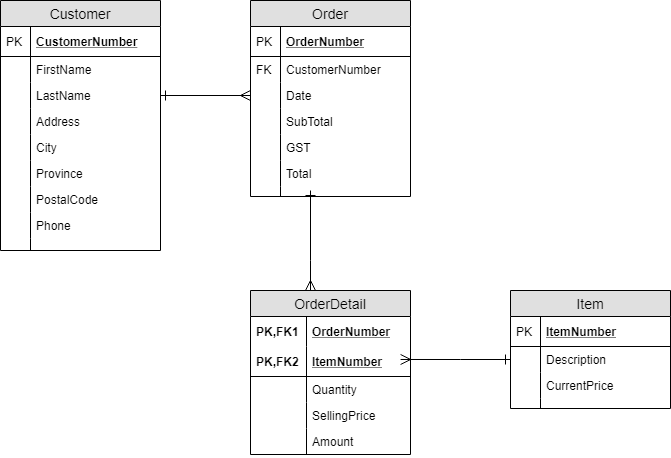

The diagram above was exported from draw.io. Its source (the exported page's mxGraphModel, read from the mxfile embedded in the PNG):
<mxGraphModel dx="1422" dy="745" grid="1" gridSize="10" guides="1" tooltips="1" connect="1" arrows="1" fold="1" page="1" pageScale="1" pageWidth="850" pageHeight="1100" math="0" shadow="0">
  <root>
    <mxCell id="7c7ONRi_yT5R-s022gfb-0" />
    <mxCell id="7c7ONRi_yT5R-s022gfb-1" parent="7c7ONRi_yT5R-s022gfb-0" />
    <mxCell id="HD1Zt1TUNGTYoprztydu-0" value="Customer" style="swimlane;fontStyle=0;childLayout=stackLayout;horizontal=1;startSize=26;fillColor=#e0e0e0;horizontalStack=0;resizeParent=1;resizeParentMax=0;resizeLast=0;collapsible=1;marginBottom=0;swimlaneFillColor=#ffffff;align=center;fontSize=14;" vertex="1" parent="7c7ONRi_yT5R-s022gfb-1">
      <mxGeometry x="20" y="20" width="160" height="250" as="geometry" />
    </mxCell>
    <mxCell id="HD1Zt1TUNGTYoprztydu-1" value="CustomerNumber" style="shape=partialRectangle;top=0;left=0;right=0;bottom=1;align=left;verticalAlign=middle;fillColor=none;spacingLeft=34;spacingRight=4;overflow=hidden;rotatable=0;points=[[0,0.5],[1,0.5]];portConstraint=eastwest;dropTarget=0;fontStyle=5;fontSize=12;" vertex="1" parent="HD1Zt1TUNGTYoprztydu-0">
      <mxGeometry y="26" width="160" height="30" as="geometry" />
    </mxCell>
    <mxCell id="HD1Zt1TUNGTYoprztydu-2" value="PK" style="shape=partialRectangle;top=0;left=0;bottom=0;fillColor=none;align=left;verticalAlign=middle;spacingLeft=4;spacingRight=4;overflow=hidden;rotatable=0;points=[];portConstraint=eastwest;part=1;fontSize=12;" vertex="1" connectable="0" parent="HD1Zt1TUNGTYoprztydu-1">
      <mxGeometry width="30" height="30" as="geometry" />
    </mxCell>
    <mxCell id="HD1Zt1TUNGTYoprztydu-3" value="FirstName" style="shape=partialRectangle;top=0;left=0;right=0;bottom=0;align=left;verticalAlign=top;fillColor=none;spacingLeft=34;spacingRight=4;overflow=hidden;rotatable=0;points=[[0,0.5],[1,0.5]];portConstraint=eastwest;dropTarget=0;fontSize=12;" vertex="1" parent="HD1Zt1TUNGTYoprztydu-0">
      <mxGeometry y="56" width="160" height="26" as="geometry" />
    </mxCell>
    <mxCell id="HD1Zt1TUNGTYoprztydu-4" value="" style="shape=partialRectangle;top=0;left=0;bottom=0;fillColor=none;align=left;verticalAlign=top;spacingLeft=4;spacingRight=4;overflow=hidden;rotatable=0;points=[];portConstraint=eastwest;part=1;fontSize=12;" vertex="1" connectable="0" parent="HD1Zt1TUNGTYoprztydu-3">
      <mxGeometry width="30" height="26" as="geometry" />
    </mxCell>
    <mxCell id="HD1Zt1TUNGTYoprztydu-5" value="LastName" style="shape=partialRectangle;top=0;left=0;right=0;bottom=0;align=left;verticalAlign=top;fillColor=none;spacingLeft=34;spacingRight=4;overflow=hidden;rotatable=0;points=[[0,0.5],[1,0.5]];portConstraint=eastwest;dropTarget=0;fontSize=12;" vertex="1" parent="HD1Zt1TUNGTYoprztydu-0">
      <mxGeometry y="82" width="160" height="26" as="geometry" />
    </mxCell>
    <mxCell id="HD1Zt1TUNGTYoprztydu-6" value="" style="shape=partialRectangle;top=0;left=0;bottom=0;fillColor=none;align=left;verticalAlign=top;spacingLeft=4;spacingRight=4;overflow=hidden;rotatable=0;points=[];portConstraint=eastwest;part=1;fontSize=12;" vertex="1" connectable="0" parent="HD1Zt1TUNGTYoprztydu-5">
      <mxGeometry width="30" height="26" as="geometry" />
    </mxCell>
    <mxCell id="HD1Zt1TUNGTYoprztydu-7" value="Address" style="shape=partialRectangle;top=0;left=0;right=0;bottom=0;align=left;verticalAlign=top;fillColor=none;spacingLeft=34;spacingRight=4;overflow=hidden;rotatable=0;points=[[0,0.5],[1,0.5]];portConstraint=eastwest;dropTarget=0;fontSize=12;" vertex="1" parent="HD1Zt1TUNGTYoprztydu-0">
      <mxGeometry y="108" width="160" height="26" as="geometry" />
    </mxCell>
    <mxCell id="HD1Zt1TUNGTYoprztydu-8" value="" style="shape=partialRectangle;top=0;left=0;bottom=0;fillColor=none;align=left;verticalAlign=top;spacingLeft=4;spacingRight=4;overflow=hidden;rotatable=0;points=[];portConstraint=eastwest;part=1;fontSize=12;" vertex="1" connectable="0" parent="HD1Zt1TUNGTYoprztydu-7">
      <mxGeometry width="30" height="26" as="geometry" />
    </mxCell>
    <mxCell id="HD1Zt1TUNGTYoprztydu-9" value="City" style="shape=partialRectangle;top=0;left=0;right=0;bottom=0;align=left;verticalAlign=top;fillColor=none;spacingLeft=34;spacingRight=4;overflow=hidden;rotatable=0;points=[[0,0.5],[1,0.5]];portConstraint=eastwest;dropTarget=0;fontSize=12;" vertex="1" parent="HD1Zt1TUNGTYoprztydu-0">
      <mxGeometry y="134" width="160" height="26" as="geometry" />
    </mxCell>
    <mxCell id="HD1Zt1TUNGTYoprztydu-10" value="" style="shape=partialRectangle;top=0;left=0;bottom=0;fillColor=none;align=left;verticalAlign=top;spacingLeft=4;spacingRight=4;overflow=hidden;rotatable=0;points=[];portConstraint=eastwest;part=1;fontSize=12;" vertex="1" connectable="0" parent="HD1Zt1TUNGTYoprztydu-9">
      <mxGeometry width="30" height="26" as="geometry" />
    </mxCell>
    <mxCell id="HD1Zt1TUNGTYoprztydu-11" value="Province" style="shape=partialRectangle;top=0;left=0;right=0;bottom=0;align=left;verticalAlign=top;fillColor=none;spacingLeft=34;spacingRight=4;overflow=hidden;rotatable=0;points=[[0,0.5],[1,0.5]];portConstraint=eastwest;dropTarget=0;fontSize=12;" vertex="1" parent="HD1Zt1TUNGTYoprztydu-0">
      <mxGeometry y="160" width="160" height="26" as="geometry" />
    </mxCell>
    <mxCell id="HD1Zt1TUNGTYoprztydu-12" value="" style="shape=partialRectangle;top=0;left=0;bottom=0;fillColor=none;align=left;verticalAlign=top;spacingLeft=4;spacingRight=4;overflow=hidden;rotatable=0;points=[];portConstraint=eastwest;part=1;fontSize=12;" vertex="1" connectable="0" parent="HD1Zt1TUNGTYoprztydu-11">
      <mxGeometry width="30" height="26" as="geometry" />
    </mxCell>
    <mxCell id="HD1Zt1TUNGTYoprztydu-13" value="PostalCode" style="shape=partialRectangle;top=0;left=0;right=0;bottom=0;align=left;verticalAlign=top;fillColor=none;spacingLeft=34;spacingRight=4;overflow=hidden;rotatable=0;points=[[0,0.5],[1,0.5]];portConstraint=eastwest;dropTarget=0;fontSize=12;" vertex="1" parent="HD1Zt1TUNGTYoprztydu-0">
      <mxGeometry y="186" width="160" height="26" as="geometry" />
    </mxCell>
    <mxCell id="HD1Zt1TUNGTYoprztydu-14" value="" style="shape=partialRectangle;top=0;left=0;bottom=0;fillColor=none;align=left;verticalAlign=top;spacingLeft=4;spacingRight=4;overflow=hidden;rotatable=0;points=[];portConstraint=eastwest;part=1;fontSize=12;" vertex="1" connectable="0" parent="HD1Zt1TUNGTYoprztydu-13">
      <mxGeometry width="30" height="26" as="geometry" />
    </mxCell>
    <mxCell id="HD1Zt1TUNGTYoprztydu-15" value="Phone" style="shape=partialRectangle;top=0;left=0;right=0;bottom=0;align=left;verticalAlign=top;fillColor=none;spacingLeft=34;spacingRight=4;overflow=hidden;rotatable=0;points=[[0,0.5],[1,0.5]];portConstraint=eastwest;dropTarget=0;fontSize=12;" vertex="1" parent="HD1Zt1TUNGTYoprztydu-0">
      <mxGeometry y="212" width="160" height="26" as="geometry" />
    </mxCell>
    <mxCell id="HD1Zt1TUNGTYoprztydu-16" value="" style="shape=partialRectangle;top=0;left=0;bottom=0;fillColor=none;align=left;verticalAlign=top;spacingLeft=4;spacingRight=4;overflow=hidden;rotatable=0;points=[];portConstraint=eastwest;part=1;fontSize=12;" vertex="1" connectable="0" parent="HD1Zt1TUNGTYoprztydu-15">
      <mxGeometry width="30" height="26" as="geometry" />
    </mxCell>
    <mxCell id="HD1Zt1TUNGTYoprztydu-17" value="" style="shape=partialRectangle;top=0;left=0;right=0;bottom=0;align=left;verticalAlign=top;fillColor=none;spacingLeft=34;spacingRight=4;overflow=hidden;rotatable=0;points=[[0,0.5],[1,0.5]];portConstraint=eastwest;dropTarget=0;fontSize=12;" vertex="1" parent="HD1Zt1TUNGTYoprztydu-0">
      <mxGeometry y="238" width="160" height="12" as="geometry" />
    </mxCell>
    <mxCell id="HD1Zt1TUNGTYoprztydu-18" value="" style="shape=partialRectangle;top=0;left=0;bottom=0;fillColor=none;align=left;verticalAlign=top;spacingLeft=4;spacingRight=4;overflow=hidden;rotatable=0;points=[];portConstraint=eastwest;part=1;fontSize=12;" vertex="1" connectable="0" parent="HD1Zt1TUNGTYoprztydu-17">
      <mxGeometry width="30" height="12" as="geometry" />
    </mxCell>
    <mxCell id="HD1Zt1TUNGTYoprztydu-19" value="Order" style="swimlane;fontStyle=0;childLayout=stackLayout;horizontal=1;startSize=26;fillColor=#e0e0e0;horizontalStack=0;resizeParent=1;resizeParentMax=0;resizeLast=0;collapsible=1;marginBottom=0;swimlaneFillColor=#ffffff;align=center;fontSize=14;" vertex="1" parent="7c7ONRi_yT5R-s022gfb-1">
      <mxGeometry x="270" y="20" width="160" height="196" as="geometry" />
    </mxCell>
    <mxCell id="HD1Zt1TUNGTYoprztydu-20" value="OrderNumber" style="shape=partialRectangle;top=0;left=0;right=0;bottom=1;align=left;verticalAlign=middle;fillColor=none;spacingLeft=34;spacingRight=4;overflow=hidden;rotatable=0;points=[[0,0.5],[1,0.5]];portConstraint=eastwest;dropTarget=0;fontStyle=5;fontSize=12;" vertex="1" parent="HD1Zt1TUNGTYoprztydu-19">
      <mxGeometry y="26" width="160" height="30" as="geometry" />
    </mxCell>
    <mxCell id="HD1Zt1TUNGTYoprztydu-21" value="PK" style="shape=partialRectangle;top=0;left=0;bottom=0;fillColor=none;align=left;verticalAlign=middle;spacingLeft=4;spacingRight=4;overflow=hidden;rotatable=0;points=[];portConstraint=eastwest;part=1;fontSize=12;" vertex="1" connectable="0" parent="HD1Zt1TUNGTYoprztydu-20">
      <mxGeometry width="30" height="30" as="geometry" />
    </mxCell>
    <mxCell id="HD1Zt1TUNGTYoprztydu-22" value="CustomerNumber" style="shape=partialRectangle;top=0;left=0;right=0;bottom=0;align=left;verticalAlign=top;fillColor=none;spacingLeft=34;spacingRight=4;overflow=hidden;rotatable=0;points=[[0,0.5],[1,0.5]];portConstraint=eastwest;dropTarget=0;fontSize=12;" vertex="1" parent="HD1Zt1TUNGTYoprztydu-19">
      <mxGeometry y="56" width="160" height="26" as="geometry" />
    </mxCell>
    <mxCell id="HD1Zt1TUNGTYoprztydu-23" value="FK" style="shape=partialRectangle;top=0;left=0;bottom=0;fillColor=none;align=left;verticalAlign=top;spacingLeft=4;spacingRight=4;overflow=hidden;rotatable=0;points=[];portConstraint=eastwest;part=1;fontSize=12;" vertex="1" connectable="0" parent="HD1Zt1TUNGTYoprztydu-22">
      <mxGeometry width="30" height="26" as="geometry" />
    </mxCell>
    <mxCell id="HD1Zt1TUNGTYoprztydu-24" value="Date" style="shape=partialRectangle;top=0;left=0;right=0;bottom=0;align=left;verticalAlign=top;fillColor=none;spacingLeft=34;spacingRight=4;overflow=hidden;rotatable=0;points=[[0,0.5],[1,0.5]];portConstraint=eastwest;dropTarget=0;fontSize=12;" vertex="1" parent="HD1Zt1TUNGTYoprztydu-19">
      <mxGeometry y="82" width="160" height="26" as="geometry" />
    </mxCell>
    <mxCell id="HD1Zt1TUNGTYoprztydu-25" value="" style="shape=partialRectangle;top=0;left=0;bottom=0;fillColor=none;align=left;verticalAlign=top;spacingLeft=4;spacingRight=4;overflow=hidden;rotatable=0;points=[];portConstraint=eastwest;part=1;fontSize=12;" vertex="1" connectable="0" parent="HD1Zt1TUNGTYoprztydu-24">
      <mxGeometry width="30" height="26" as="geometry" />
    </mxCell>
    <mxCell id="HD1Zt1TUNGTYoprztydu-26" value="SubTotal" style="shape=partialRectangle;top=0;left=0;right=0;bottom=0;align=left;verticalAlign=top;fillColor=none;spacingLeft=34;spacingRight=4;overflow=hidden;rotatable=0;points=[[0,0.5],[1,0.5]];portConstraint=eastwest;dropTarget=0;fontSize=12;" vertex="1" parent="HD1Zt1TUNGTYoprztydu-19">
      <mxGeometry y="108" width="160" height="26" as="geometry" />
    </mxCell>
    <mxCell id="HD1Zt1TUNGTYoprztydu-27" value="" style="shape=partialRectangle;top=0;left=0;bottom=0;fillColor=none;align=left;verticalAlign=top;spacingLeft=4;spacingRight=4;overflow=hidden;rotatable=0;points=[];portConstraint=eastwest;part=1;fontSize=12;" vertex="1" connectable="0" parent="HD1Zt1TUNGTYoprztydu-26">
      <mxGeometry width="30" height="26" as="geometry" />
    </mxCell>
    <mxCell id="HD1Zt1TUNGTYoprztydu-30" value="GST" style="shape=partialRectangle;top=0;left=0;right=0;bottom=0;align=left;verticalAlign=top;fillColor=none;spacingLeft=34;spacingRight=4;overflow=hidden;rotatable=0;points=[[0,0.5],[1,0.5]];portConstraint=eastwest;dropTarget=0;fontSize=12;" vertex="1" parent="HD1Zt1TUNGTYoprztydu-19">
      <mxGeometry y="134" width="160" height="26" as="geometry" />
    </mxCell>
    <mxCell id="HD1Zt1TUNGTYoprztydu-31" value="" style="shape=partialRectangle;top=0;left=0;bottom=0;fillColor=none;align=left;verticalAlign=top;spacingLeft=4;spacingRight=4;overflow=hidden;rotatable=0;points=[];portConstraint=eastwest;part=1;fontSize=12;" vertex="1" connectable="0" parent="HD1Zt1TUNGTYoprztydu-30">
      <mxGeometry width="30" height="26" as="geometry" />
    </mxCell>
    <mxCell id="HD1Zt1TUNGTYoprztydu-32" value="Total" style="shape=partialRectangle;top=0;left=0;right=0;bottom=0;align=left;verticalAlign=top;fillColor=none;spacingLeft=34;spacingRight=4;overflow=hidden;rotatable=0;points=[[0,0.5],[1,0.5]];portConstraint=eastwest;dropTarget=0;fontSize=12;" vertex="1" parent="HD1Zt1TUNGTYoprztydu-19">
      <mxGeometry y="160" width="160" height="26" as="geometry" />
    </mxCell>
    <mxCell id="HD1Zt1TUNGTYoprztydu-33" value="" style="shape=partialRectangle;top=0;left=0;bottom=0;fillColor=none;align=left;verticalAlign=top;spacingLeft=4;spacingRight=4;overflow=hidden;rotatable=0;points=[];portConstraint=eastwest;part=1;fontSize=12;" vertex="1" connectable="0" parent="HD1Zt1TUNGTYoprztydu-32">
      <mxGeometry width="30" height="26" as="geometry" />
    </mxCell>
    <mxCell id="HD1Zt1TUNGTYoprztydu-28" value="" style="shape=partialRectangle;top=0;left=0;right=0;bottom=0;align=left;verticalAlign=top;fillColor=none;spacingLeft=34;spacingRight=4;overflow=hidden;rotatable=0;points=[[0,0.5],[1,0.5]];portConstraint=eastwest;dropTarget=0;fontSize=12;" vertex="1" parent="HD1Zt1TUNGTYoprztydu-19">
      <mxGeometry y="186" width="160" height="10" as="geometry" />
    </mxCell>
    <mxCell id="HD1Zt1TUNGTYoprztydu-29" value="" style="shape=partialRectangle;top=0;left=0;bottom=0;fillColor=none;align=left;verticalAlign=top;spacingLeft=4;spacingRight=4;overflow=hidden;rotatable=0;points=[];portConstraint=eastwest;part=1;fontSize=12;" vertex="1" connectable="0" parent="HD1Zt1TUNGTYoprztydu-28">
      <mxGeometry width="30" height="10" as="geometry" />
    </mxCell>
    <mxCell id="HD1Zt1TUNGTYoprztydu-34" style="edgeStyle=orthogonalEdgeStyle;rounded=0;orthogonalLoop=1;jettySize=auto;html=1;entryX=0;entryY=0.5;entryDx=0;entryDy=0;endSize=8;startSize=8;endArrow=ERmany;endFill=0;startArrow=ERone;startFill=0;" edge="1" parent="7c7ONRi_yT5R-s022gfb-1" source="HD1Zt1TUNGTYoprztydu-5" target="HD1Zt1TUNGTYoprztydu-24">
      <mxGeometry relative="1" as="geometry">
        <Array as="points" />
      </mxGeometry>
    </mxCell>
    <mxCell id="HD1Zt1TUNGTYoprztydu-56" value="OrderDetail" style="swimlane;fontStyle=0;childLayout=stackLayout;horizontal=1;startSize=26;fillColor=#e0e0e0;horizontalStack=0;resizeParent=1;resizeParentMax=0;resizeLast=0;collapsible=1;marginBottom=0;swimlaneFillColor=#ffffff;align=center;fontSize=14;" vertex="1" parent="7c7ONRi_yT5R-s022gfb-1">
      <mxGeometry x="270" y="310" width="160" height="164" as="geometry" />
    </mxCell>
    <mxCell id="HD1Zt1TUNGTYoprztydu-57" value="OrderNumber" style="shape=partialRectangle;top=0;left=0;right=0;bottom=0;align=left;verticalAlign=middle;fillColor=none;spacingLeft=60;spacingRight=4;overflow=hidden;rotatable=0;points=[[0,0.5],[1,0.5]];portConstraint=eastwest;dropTarget=0;fontStyle=5;fontSize=12;" vertex="1" parent="HD1Zt1TUNGTYoprztydu-56">
      <mxGeometry y="26" width="160" height="30" as="geometry" />
    </mxCell>
    <mxCell id="HD1Zt1TUNGTYoprztydu-58" value="PK,FK1" style="shape=partialRectangle;fontStyle=1;top=0;left=0;bottom=0;fillColor=none;align=left;verticalAlign=middle;spacingLeft=4;spacingRight=4;overflow=hidden;rotatable=0;points=[];portConstraint=eastwest;part=1;fontSize=12;" vertex="1" connectable="0" parent="HD1Zt1TUNGTYoprztydu-57">
      <mxGeometry width="56" height="30" as="geometry" />
    </mxCell>
    <mxCell id="HD1Zt1TUNGTYoprztydu-59" value="ItemNumber" style="shape=partialRectangle;top=0;left=0;right=0;bottom=1;align=left;verticalAlign=middle;fillColor=none;spacingLeft=60;spacingRight=4;overflow=hidden;rotatable=0;points=[[0,0.5],[1,0.5]];portConstraint=eastwest;dropTarget=0;fontStyle=5;fontSize=12;" vertex="1" parent="HD1Zt1TUNGTYoprztydu-56">
      <mxGeometry y="56" width="160" height="30" as="geometry" />
    </mxCell>
    <mxCell id="HD1Zt1TUNGTYoprztydu-60" value="PK,FK2" style="shape=partialRectangle;fontStyle=1;top=0;left=0;bottom=0;fillColor=none;align=left;verticalAlign=middle;spacingLeft=4;spacingRight=4;overflow=hidden;rotatable=0;points=[];portConstraint=eastwest;part=1;fontSize=12;" vertex="1" connectable="0" parent="HD1Zt1TUNGTYoprztydu-59">
      <mxGeometry width="56" height="30" as="geometry" />
    </mxCell>
    <mxCell id="HD1Zt1TUNGTYoprztydu-61" value="Quantity" style="shape=partialRectangle;top=0;left=0;right=0;bottom=0;align=left;verticalAlign=top;fillColor=none;spacingLeft=60;spacingRight=4;overflow=hidden;rotatable=0;points=[[0,0.5],[1,0.5]];portConstraint=eastwest;dropTarget=0;fontSize=12;" vertex="1" parent="HD1Zt1TUNGTYoprztydu-56">
      <mxGeometry y="86" width="160" height="26" as="geometry" />
    </mxCell>
    <mxCell id="HD1Zt1TUNGTYoprztydu-62" value="" style="shape=partialRectangle;top=0;left=0;bottom=0;fillColor=none;align=left;verticalAlign=top;spacingLeft=4;spacingRight=4;overflow=hidden;rotatable=0;points=[];portConstraint=eastwest;part=1;fontSize=12;" vertex="1" connectable="0" parent="HD1Zt1TUNGTYoprztydu-61">
      <mxGeometry width="56" height="26" as="geometry" />
    </mxCell>
    <mxCell id="HD1Zt1TUNGTYoprztydu-77" value="SellingPrice" style="shape=partialRectangle;top=0;left=0;right=0;bottom=0;align=left;verticalAlign=top;fillColor=none;spacingLeft=60;spacingRight=4;overflow=hidden;rotatable=0;points=[[0,0.5],[1,0.5]];portConstraint=eastwest;dropTarget=0;fontSize=12;" vertex="1" parent="HD1Zt1TUNGTYoprztydu-56">
      <mxGeometry y="112" width="160" height="26" as="geometry" />
    </mxCell>
    <mxCell id="HD1Zt1TUNGTYoprztydu-78" value="" style="shape=partialRectangle;top=0;left=0;bottom=0;fillColor=none;align=left;verticalAlign=top;spacingLeft=4;spacingRight=4;overflow=hidden;rotatable=0;points=[];portConstraint=eastwest;part=1;fontSize=12;" vertex="1" connectable="0" parent="HD1Zt1TUNGTYoprztydu-77">
      <mxGeometry width="56" height="26" as="geometry" />
    </mxCell>
    <mxCell id="HD1Zt1TUNGTYoprztydu-79" value="Amount&#10;" style="shape=partialRectangle;top=0;left=0;right=0;bottom=0;align=left;verticalAlign=top;fillColor=none;spacingLeft=60;spacingRight=4;overflow=hidden;rotatable=0;points=[[0,0.5],[1,0.5]];portConstraint=eastwest;dropTarget=0;fontSize=12;" vertex="1" parent="HD1Zt1TUNGTYoprztydu-56">
      <mxGeometry y="138" width="160" height="26" as="geometry" />
    </mxCell>
    <mxCell id="HD1Zt1TUNGTYoprztydu-80" value="" style="shape=partialRectangle;top=0;left=0;bottom=0;fillColor=none;align=left;verticalAlign=top;spacingLeft=4;spacingRight=4;overflow=hidden;rotatable=0;points=[];portConstraint=eastwest;part=1;fontSize=12;" vertex="1" connectable="0" parent="HD1Zt1TUNGTYoprztydu-79">
      <mxGeometry width="56" height="26" as="geometry" />
    </mxCell>
    <mxCell id="HD1Zt1TUNGTYoprztydu-83" style="edgeStyle=orthogonalEdgeStyle;rounded=0;orthogonalLoop=1;jettySize=auto;html=1;startArrow=ERone;startFill=0;startSize=8;endArrow=ERmany;endFill=0;endSize=8;" edge="1" parent="7c7ONRi_yT5R-s022gfb-1">
      <mxGeometry relative="1" as="geometry">
        <mxPoint x="330" y="210" as="sourcePoint" />
        <mxPoint x="330" y="310" as="targetPoint" />
        <Array as="points">
          <mxPoint x="330" y="280" />
          <mxPoint x="330" y="280" />
        </Array>
      </mxGeometry>
    </mxCell>
    <mxCell id="HD1Zt1TUNGTYoprztydu-84" value="Item" style="swimlane;fontStyle=0;childLayout=stackLayout;horizontal=1;startSize=26;fillColor=#e0e0e0;horizontalStack=0;resizeParent=1;resizeParentMax=0;resizeLast=0;collapsible=1;marginBottom=0;swimlaneFillColor=#ffffff;align=center;fontSize=14;" vertex="1" parent="7c7ONRi_yT5R-s022gfb-1">
      <mxGeometry x="530" y="310" width="160" height="118" as="geometry" />
    </mxCell>
    <mxCell id="HD1Zt1TUNGTYoprztydu-85" value="ItemNumber" style="shape=partialRectangle;top=0;left=0;right=0;bottom=1;align=left;verticalAlign=middle;fillColor=none;spacingLeft=34;spacingRight=4;overflow=hidden;rotatable=0;points=[[0,0.5],[1,0.5]];portConstraint=eastwest;dropTarget=0;fontStyle=5;fontSize=12;" vertex="1" parent="HD1Zt1TUNGTYoprztydu-84">
      <mxGeometry y="26" width="160" height="30" as="geometry" />
    </mxCell>
    <mxCell id="HD1Zt1TUNGTYoprztydu-86" value="PK" style="shape=partialRectangle;top=0;left=0;bottom=0;fillColor=none;align=left;verticalAlign=middle;spacingLeft=4;spacingRight=4;overflow=hidden;rotatable=0;points=[];portConstraint=eastwest;part=1;fontSize=12;" vertex="1" connectable="0" parent="HD1Zt1TUNGTYoprztydu-85">
      <mxGeometry width="30" height="30" as="geometry" />
    </mxCell>
    <mxCell id="HD1Zt1TUNGTYoprztydu-87" value="Description" style="shape=partialRectangle;top=0;left=0;right=0;bottom=0;align=left;verticalAlign=top;fillColor=none;spacingLeft=34;spacingRight=4;overflow=hidden;rotatable=0;points=[[0,0.5],[1,0.5]];portConstraint=eastwest;dropTarget=0;fontSize=12;" vertex="1" parent="HD1Zt1TUNGTYoprztydu-84">
      <mxGeometry y="56" width="160" height="26" as="geometry" />
    </mxCell>
    <mxCell id="HD1Zt1TUNGTYoprztydu-88" value="" style="shape=partialRectangle;top=0;left=0;bottom=0;fillColor=none;align=left;verticalAlign=top;spacingLeft=4;spacingRight=4;overflow=hidden;rotatable=0;points=[];portConstraint=eastwest;part=1;fontSize=12;" vertex="1" connectable="0" parent="HD1Zt1TUNGTYoprztydu-87">
      <mxGeometry width="30" height="26" as="geometry" />
    </mxCell>
    <mxCell id="HD1Zt1TUNGTYoprztydu-89" value="CurrentPrice" style="shape=partialRectangle;top=0;left=0;right=0;bottom=0;align=left;verticalAlign=top;fillColor=none;spacingLeft=34;spacingRight=4;overflow=hidden;rotatable=0;points=[[0,0.5],[1,0.5]];portConstraint=eastwest;dropTarget=0;fontSize=12;" vertex="1" parent="HD1Zt1TUNGTYoprztydu-84">
      <mxGeometry y="82" width="160" height="26" as="geometry" />
    </mxCell>
    <mxCell id="HD1Zt1TUNGTYoprztydu-90" value="" style="shape=partialRectangle;top=0;left=0;bottom=0;fillColor=none;align=left;verticalAlign=top;spacingLeft=4;spacingRight=4;overflow=hidden;rotatable=0;points=[];portConstraint=eastwest;part=1;fontSize=12;" vertex="1" connectable="0" parent="HD1Zt1TUNGTYoprztydu-89">
      <mxGeometry width="30" height="26" as="geometry" />
    </mxCell>
    <mxCell id="HD1Zt1TUNGTYoprztydu-93" value="" style="shape=partialRectangle;top=0;left=0;right=0;bottom=0;align=left;verticalAlign=top;fillColor=none;spacingLeft=34;spacingRight=4;overflow=hidden;rotatable=0;points=[[0,0.5],[1,0.5]];portConstraint=eastwest;dropTarget=0;fontSize=12;" vertex="1" parent="HD1Zt1TUNGTYoprztydu-84">
      <mxGeometry y="108" width="160" height="10" as="geometry" />
    </mxCell>
    <mxCell id="HD1Zt1TUNGTYoprztydu-94" value="" style="shape=partialRectangle;top=0;left=0;bottom=0;fillColor=none;align=left;verticalAlign=top;spacingLeft=4;spacingRight=4;overflow=hidden;rotatable=0;points=[];portConstraint=eastwest;part=1;fontSize=12;" vertex="1" connectable="0" parent="HD1Zt1TUNGTYoprztydu-93">
      <mxGeometry width="30" height="10" as="geometry" />
    </mxCell>
    <mxCell id="HD1Zt1TUNGTYoprztydu-96" style="edgeStyle=orthogonalEdgeStyle;rounded=0;orthogonalLoop=1;jettySize=auto;html=1;exitX=0;exitY=0.5;exitDx=0;exitDy=0;entryX=0.938;entryY=0.433;entryDx=0;entryDy=0;entryPerimeter=0;startArrow=ERone;startFill=0;startSize=8;endArrow=ERmany;endFill=0;endSize=8;" edge="1" parent="7c7ONRi_yT5R-s022gfb-1" source="HD1Zt1TUNGTYoprztydu-87" target="HD1Zt1TUNGTYoprztydu-59">
      <mxGeometry relative="1" as="geometry" />
    </mxCell>
  </root>
</mxGraphModel>